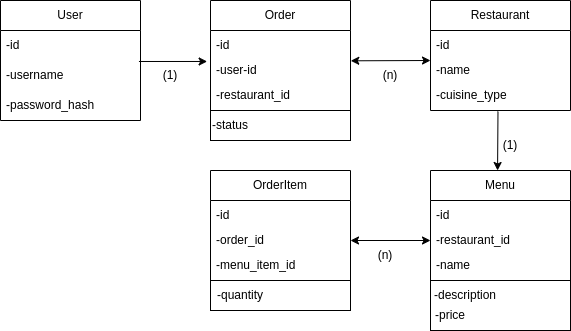

The diagram above was exported from draw.io. Its source (the exported page's mxGraphModel, read from the mxfile embedded in the PNG):
<mxGraphModel dx="869" dy="243" grid="1" gridSize="10" guides="1" tooltips="1" connect="1" arrows="1" fold="1" page="1" pageScale="1" pageWidth="850" pageHeight="1100" math="0" shadow="0">
  <root>
    <mxCell id="0" />
    <mxCell id="1" parent="0" />
    <mxCell id="21" value="User" style="swimlane;fontStyle=0;childLayout=stackLayout;horizontal=1;startSize=30;horizontalStack=0;resizeParent=1;resizeParentMax=0;resizeLast=0;collapsible=1;marginBottom=0;whiteSpace=wrap;html=1;" parent="1" vertex="1">
      <mxGeometry x="40" y="40" width="140" height="120" as="geometry" />
    </mxCell>
    <mxCell id="22" value="-id" style="text;strokeColor=none;fillColor=none;align=left;verticalAlign=middle;spacingLeft=4;spacingRight=4;overflow=hidden;points=[[0,0.5],[1,0.5]];portConstraint=eastwest;rotatable=0;whiteSpace=wrap;html=1;" parent="21" vertex="1">
      <mxGeometry y="30" width="140" height="30" as="geometry" />
    </mxCell>
    <mxCell id="23" value="-username" style="text;strokeColor=none;fillColor=none;align=left;verticalAlign=middle;spacingLeft=4;spacingRight=4;overflow=hidden;points=[[0,0.5],[1,0.5]];portConstraint=eastwest;rotatable=0;whiteSpace=wrap;html=1;" parent="21" vertex="1">
      <mxGeometry y="60" width="140" height="30" as="geometry" />
    </mxCell>
    <mxCell id="24" value="-password_hash" style="text;strokeColor=none;fillColor=none;align=left;verticalAlign=middle;spacingLeft=4;spacingRight=4;overflow=hidden;points=[[0,0.5],[1,0.5]];portConstraint=eastwest;rotatable=0;whiteSpace=wrap;html=1;" parent="21" vertex="1">
      <mxGeometry y="90" width="140" height="30" as="geometry" />
    </mxCell>
    <mxCell id="30" value="(1)" style="text;html=1;strokeColor=none;fillColor=none;align=center;verticalAlign=middle;whiteSpace=wrap;rounded=0;" parent="1" vertex="1">
      <mxGeometry x="180" y="100" width="60" height="30" as="geometry" />
    </mxCell>
    <mxCell id="31" value="OrderItem" style="swimlane;fontStyle=0;childLayout=stackLayout;horizontal=1;startSize=30;horizontalStack=0;resizeParent=1;resizeParentMax=0;resizeLast=0;collapsible=1;marginBottom=0;whiteSpace=wrap;html=1;" parent="1" vertex="1">
      <mxGeometry x="250" y="210" width="140" height="110" as="geometry">
        <mxRectangle x="40" y="230" width="70" height="30" as="alternateBounds" />
      </mxGeometry>
    </mxCell>
    <mxCell id="32" value="-id" style="text;strokeColor=none;fillColor=none;align=left;verticalAlign=middle;spacingLeft=4;spacingRight=4;overflow=hidden;points=[[0,0.5],[1,0.5]];portConstraint=eastwest;rotatable=0;whiteSpace=wrap;html=1;" parent="31" vertex="1">
      <mxGeometry y="30" width="140" height="30" as="geometry" />
    </mxCell>
    <mxCell id="33" value="-order_id" style="text;strokeColor=none;fillColor=none;align=left;verticalAlign=middle;spacingLeft=4;spacingRight=4;overflow=hidden;points=[[0,0.5],[1,0.5]];portConstraint=eastwest;rotatable=0;whiteSpace=wrap;html=1;" parent="31" vertex="1">
      <mxGeometry y="60" width="140" height="20" as="geometry" />
    </mxCell>
    <mxCell id="34" value="-menu_item_id" style="text;strokeColor=none;fillColor=none;align=left;verticalAlign=middle;spacingLeft=4;spacingRight=4;overflow=hidden;points=[[0,0.5],[1,0.5]];portConstraint=eastwest;rotatable=0;whiteSpace=wrap;html=1;" parent="31" vertex="1">
      <mxGeometry y="80" width="140" height="30" as="geometry" />
    </mxCell>
    <mxCell id="35" value="" style="whiteSpace=wrap;html=1;fontStyle=0;startSize=30;" parent="1" vertex="1">
      <mxGeometry x="470" y="320" width="140" height="50" as="geometry" />
    </mxCell>
    <mxCell id="37" value="-status" style="text;html=1;strokeColor=none;fillColor=none;align=center;verticalAlign=middle;whiteSpace=wrap;rounded=0;" parent="1" vertex="1">
      <mxGeometry x="240" y="160" width="60" height="30" as="geometry" />
    </mxCell>
    <mxCell id="39" value="Order" style="swimlane;fontStyle=0;childLayout=stackLayout;horizontal=1;startSize=30;horizontalStack=0;resizeParent=1;resizeParentMax=0;resizeLast=0;collapsible=1;marginBottom=0;whiteSpace=wrap;html=1;" parent="1" vertex="1">
      <mxGeometry x="250" y="40" width="140" height="110" as="geometry">
        <mxRectangle x="40" y="230" width="70" height="30" as="alternateBounds" />
      </mxGeometry>
    </mxCell>
    <mxCell id="40" value="-id" style="text;strokeColor=none;fillColor=none;align=left;verticalAlign=middle;spacingLeft=4;spacingRight=4;overflow=hidden;points=[[0,0.5],[1,0.5]];portConstraint=eastwest;rotatable=0;whiteSpace=wrap;html=1;" parent="39" vertex="1">
      <mxGeometry y="30" width="140" height="30" as="geometry" />
    </mxCell>
    <mxCell id="41" value="-user-id" style="text;strokeColor=none;fillColor=none;align=left;verticalAlign=middle;spacingLeft=4;spacingRight=4;overflow=hidden;points=[[0,0.5],[1,0.5]];portConstraint=eastwest;rotatable=0;whiteSpace=wrap;html=1;" parent="39" vertex="1">
      <mxGeometry y="60" width="140" height="20" as="geometry" />
    </mxCell>
    <mxCell id="42" value="-restaurant_id" style="text;strokeColor=none;fillColor=none;align=left;verticalAlign=middle;spacingLeft=4;spacingRight=4;overflow=hidden;points=[[0,0.5],[1,0.5]];portConstraint=eastwest;rotatable=0;whiteSpace=wrap;html=1;" parent="39" vertex="1">
      <mxGeometry y="80" width="140" height="30" as="geometry" />
    </mxCell>
    <mxCell id="43" value="" style="whiteSpace=wrap;html=1;fontStyle=0;startSize=30;" parent="1" vertex="1">
      <mxGeometry x="250" y="150" width="140" height="30" as="geometry" />
    </mxCell>
    <mxCell id="44" value="-status" style="text;html=1;strokeColor=none;fillColor=none;align=center;verticalAlign=middle;whiteSpace=wrap;rounded=0;" parent="1" vertex="1">
      <mxGeometry x="240" y="150" width="60" height="30" as="geometry" />
    </mxCell>
    <mxCell id="47" value="" style="endArrow=classic;html=1;entryX=-0.024;entryY=0.049;entryDx=0;entryDy=0;exitX=0.989;exitY=0.033;exitDx=0;exitDy=0;exitPerimeter=0;entryPerimeter=0;" parent="1" source="23" target="41" edge="1">
      <mxGeometry width="50" height="50" relative="1" as="geometry">
        <mxPoint x="180" y="140" as="sourcePoint" />
        <mxPoint x="230" y="90" as="targetPoint" />
      </mxGeometry>
    </mxCell>
    <mxCell id="48" value="Restaurant" style="swimlane;fontStyle=0;childLayout=stackLayout;horizontal=1;startSize=30;horizontalStack=0;resizeParent=1;resizeParentMax=0;resizeLast=0;collapsible=1;marginBottom=0;whiteSpace=wrap;html=1;" parent="1" vertex="1">
      <mxGeometry x="470" y="40" width="140" height="110" as="geometry">
        <mxRectangle x="40" y="230" width="70" height="30" as="alternateBounds" />
      </mxGeometry>
    </mxCell>
    <mxCell id="49" value="-id" style="text;strokeColor=none;fillColor=none;align=left;verticalAlign=middle;spacingLeft=4;spacingRight=4;overflow=hidden;points=[[0,0.5],[1,0.5]];portConstraint=eastwest;rotatable=0;whiteSpace=wrap;html=1;" parent="48" vertex="1">
      <mxGeometry y="30" width="140" height="30" as="geometry" />
    </mxCell>
    <mxCell id="50" value="-name" style="text;strokeColor=none;fillColor=none;align=left;verticalAlign=middle;spacingLeft=4;spacingRight=4;overflow=hidden;points=[[0,0.5],[1,0.5]];portConstraint=eastwest;rotatable=0;whiteSpace=wrap;html=1;" parent="48" vertex="1">
      <mxGeometry y="60" width="140" height="20" as="geometry" />
    </mxCell>
    <mxCell id="51" value="-cuisine_type" style="text;strokeColor=none;fillColor=none;align=left;verticalAlign=middle;spacingLeft=4;spacingRight=4;overflow=hidden;points=[[0,0.5],[1,0.5]];portConstraint=eastwest;rotatable=0;whiteSpace=wrap;html=1;" parent="48" vertex="1">
      <mxGeometry y="80" width="140" height="30" as="geometry" />
    </mxCell>
    <mxCell id="55" value="(n)" style="text;html=1;strokeColor=none;fillColor=none;align=center;verticalAlign=middle;whiteSpace=wrap;rounded=0;" parent="1" vertex="1">
      <mxGeometry x="400" y="100" width="60" height="30" as="geometry" />
    </mxCell>
    <mxCell id="56" value="Menu" style="swimlane;fontStyle=0;childLayout=stackLayout;horizontal=1;startSize=30;horizontalStack=0;resizeParent=1;resizeParentMax=0;resizeLast=0;collapsible=1;marginBottom=0;whiteSpace=wrap;html=1;" parent="1" vertex="1">
      <mxGeometry x="470" y="210" width="140" height="110" as="geometry">
        <mxRectangle x="40" y="230" width="70" height="30" as="alternateBounds" />
      </mxGeometry>
    </mxCell>
    <mxCell id="57" value="-id" style="text;strokeColor=none;fillColor=none;align=left;verticalAlign=middle;spacingLeft=4;spacingRight=4;overflow=hidden;points=[[0,0.5],[1,0.5]];portConstraint=eastwest;rotatable=0;whiteSpace=wrap;html=1;" parent="56" vertex="1">
      <mxGeometry y="30" width="140" height="30" as="geometry" />
    </mxCell>
    <mxCell id="58" value="-restaurant_id" style="text;strokeColor=none;fillColor=none;align=left;verticalAlign=middle;spacingLeft=4;spacingRight=4;overflow=hidden;points=[[0,0.5],[1,0.5]];portConstraint=eastwest;rotatable=0;whiteSpace=wrap;html=1;" parent="56" vertex="1">
      <mxGeometry y="60" width="140" height="20" as="geometry" />
    </mxCell>
    <mxCell id="59" value="-name" style="text;strokeColor=none;fillColor=none;align=left;verticalAlign=middle;spacingLeft=4;spacingRight=4;overflow=hidden;points=[[0,0.5],[1,0.5]];portConstraint=eastwest;rotatable=0;whiteSpace=wrap;html=1;" parent="56" vertex="1">
      <mxGeometry y="80" width="140" height="30" as="geometry" />
    </mxCell>
    <mxCell id="62" value="-description" style="text;html=1;strokeColor=none;fillColor=none;align=center;verticalAlign=middle;whiteSpace=wrap;rounded=0;" parent="1" vertex="1">
      <mxGeometry x="450" y="320" width="110" height="30" as="geometry" />
    </mxCell>
    <mxCell id="63" value="-price" style="text;html=1;strokeColor=none;fillColor=none;align=center;verticalAlign=middle;whiteSpace=wrap;rounded=0;" parent="1" vertex="1">
      <mxGeometry x="460" y="340" width="60" height="30" as="geometry" />
    </mxCell>
    <mxCell id="64" value="" style="endArrow=classic;html=1;exitX=0.482;exitY=1.033;exitDx=0;exitDy=0;exitPerimeter=0;entryX=0.479;entryY=0;entryDx=0;entryDy=0;entryPerimeter=0;" parent="1" source="51" target="56" edge="1">
      <mxGeometry width="50" height="50" relative="1" as="geometry">
        <mxPoint x="510" y="200" as="sourcePoint" />
        <mxPoint x="537" y="200" as="targetPoint" />
      </mxGeometry>
    </mxCell>
    <mxCell id="65" value="(1)" style="text;html=1;strokeColor=none;fillColor=none;align=center;verticalAlign=middle;whiteSpace=wrap;rounded=0;" parent="1" vertex="1">
      <mxGeometry x="520" y="170" width="60" height="30" as="geometry" />
    </mxCell>
    <mxCell id="67" value="" style="rounded=0;whiteSpace=wrap;html=1;" parent="1" vertex="1">
      <mxGeometry x="250" y="320" width="140" height="30" as="geometry" />
    </mxCell>
    <mxCell id="68" value="-quantity" style="text;html=1;strokeColor=none;fillColor=none;align=center;verticalAlign=middle;whiteSpace=wrap;rounded=0;" parent="1" vertex="1">
      <mxGeometry x="250" y="320" width="60" height="30" as="geometry" />
    </mxCell>
    <mxCell id="71" value="" style="endArrow=classic;startArrow=classic;html=1;entryX=0;entryY=0.5;entryDx=0;entryDy=0;exitX=1;exitY=0.5;exitDx=0;exitDy=0;" parent="1" source="33" target="58" edge="1">
      <mxGeometry width="50" height="50" relative="1" as="geometry">
        <mxPoint x="400" y="320" as="sourcePoint" />
        <mxPoint x="450" y="270" as="targetPoint" />
      </mxGeometry>
    </mxCell>
    <mxCell id="72" value="(n)" style="text;html=1;strokeColor=none;fillColor=none;align=center;verticalAlign=middle;whiteSpace=wrap;rounded=0;" parent="1" vertex="1">
      <mxGeometry x="395" y="280" width="60" height="30" as="geometry" />
    </mxCell>
    <mxCell id="73" value="" style="endArrow=classic;startArrow=classic;html=1;exitX=1.002;exitY=0.015;exitDx=0;exitDy=0;exitPerimeter=0;entryX=0;entryY=0;entryDx=0;entryDy=0;entryPerimeter=0;" parent="1" source="41" target="50" edge="1">
      <mxGeometry width="50" height="50" relative="1" as="geometry">
        <mxPoint x="410" y="120" as="sourcePoint" />
        <mxPoint x="460" y="70" as="targetPoint" />
      </mxGeometry>
    </mxCell>
  </root>
</mxGraphModel>